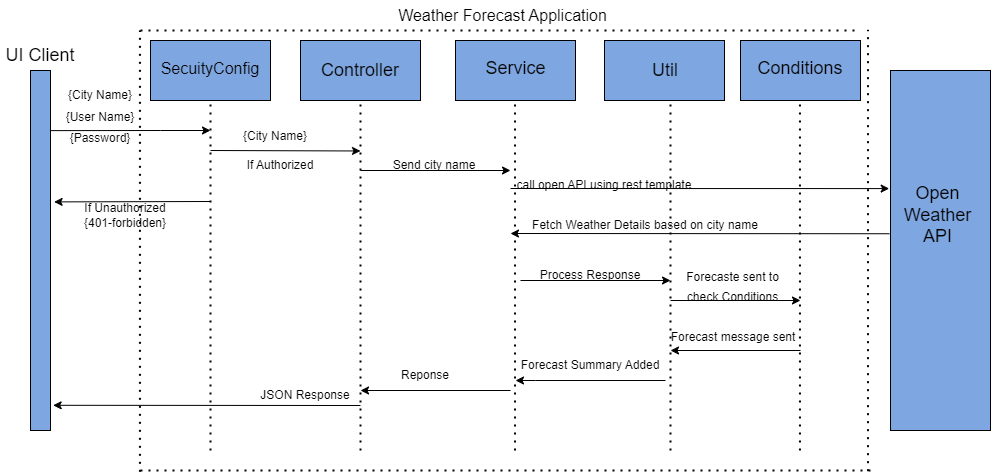

The diagram above was exported from draw.io. Its source (the exported page's mxGraphModel, read from the mxfile embedded in the PNG):
<mxGraphModel dx="1944" dy="1803" grid="1" gridSize="10" guides="1" tooltips="1" connect="1" arrows="1" fold="1" page="1" pageScale="1" pageWidth="827" pageHeight="1169" math="0" shadow="0">
  <root>
    <mxCell id="0" />
    <mxCell id="1" parent="0" />
    <mxCell id="qwWlAOzaZf-G8r1NP8WD-1" value="" style="rounded=0;whiteSpace=wrap;html=1;fillColor=#7EA6E0;" vertex="1" parent="1">
      <mxGeometry x="-160" y="60" width="20" height="360" as="geometry" />
    </mxCell>
    <mxCell id="qwWlAOzaZf-G8r1NP8WD-2" value="&lt;font style=&quot;font-size: 18px;&quot;&gt;UI Client&lt;/font&gt;" style="text;html=1;strokeColor=none;fillColor=none;align=center;verticalAlign=middle;whiteSpace=wrap;rounded=0;" vertex="1" parent="1">
      <mxGeometry x="-190" y="30" width="80" height="30" as="geometry" />
    </mxCell>
    <mxCell id="qwWlAOzaZf-G8r1NP8WD-3" value="" style="rounded=0;whiteSpace=wrap;html=1;fillColor=#7EA6E0;" vertex="1" parent="1">
      <mxGeometry x="110" y="30" width="120" height="60" as="geometry" />
    </mxCell>
    <mxCell id="qwWlAOzaZf-G8r1NP8WD-4" value="&lt;font style=&quot;font-size: 18px;&quot;&gt;Controller&lt;/font&gt;" style="text;html=1;strokeColor=none;fillColor=none;align=center;verticalAlign=middle;whiteSpace=wrap;rounded=0;" vertex="1" parent="1">
      <mxGeometry x="125" y="45" width="90" height="30" as="geometry" />
    </mxCell>
    <mxCell id="qwWlAOzaZf-G8r1NP8WD-5" value="" style="rounded=0;whiteSpace=wrap;html=1;fillColor=#7EA6E0;" vertex="1" parent="1">
      <mxGeometry x="265" y="30" width="120" height="60" as="geometry" />
    </mxCell>
    <mxCell id="qwWlAOzaZf-G8r1NP8WD-6" value="" style="rounded=0;whiteSpace=wrap;html=1;fillColor=#7EA6E0;" vertex="1" parent="1">
      <mxGeometry x="414" y="30" width="120" height="60" as="geometry" />
    </mxCell>
    <mxCell id="qwWlAOzaZf-G8r1NP8WD-7" value="" style="rounded=0;whiteSpace=wrap;html=1;fillColor=#7EA6E0;" vertex="1" parent="1">
      <mxGeometry x="700" y="60" width="100" height="360" as="geometry" />
    </mxCell>
    <mxCell id="qwWlAOzaZf-G8r1NP8WD-8" value="&lt;font style=&quot;font-size: 18px;&quot;&gt;Service&lt;/font&gt;" style="text;html=1;strokeColor=none;fillColor=none;align=center;verticalAlign=middle;whiteSpace=wrap;rounded=0;" vertex="1" parent="1">
      <mxGeometry x="272.5" y="45" width="105" height="25" as="geometry" />
    </mxCell>
    <mxCell id="qwWlAOzaZf-G8r1NP8WD-9" value="&lt;font style=&quot;font-size: 18px;&quot;&gt;Util&lt;/font&gt;" style="text;html=1;strokeColor=none;fillColor=none;align=center;verticalAlign=middle;whiteSpace=wrap;rounded=0;" vertex="1" parent="1">
      <mxGeometry x="430" y="45" width="90" height="30" as="geometry" />
    </mxCell>
    <mxCell id="qwWlAOzaZf-G8r1NP8WD-10" value="&lt;font style=&quot;font-size: 18px;&quot;&gt;Open Weather API&lt;/font&gt;" style="text;html=1;strokeColor=none;fillColor=none;align=center;verticalAlign=middle;whiteSpace=wrap;rounded=0;" vertex="1" parent="1">
      <mxGeometry x="700" y="110" width="95" height="190" as="geometry" />
    </mxCell>
    <mxCell id="qwWlAOzaZf-G8r1NP8WD-12" style="edgeStyle=orthogonalEdgeStyle;rounded=0;orthogonalLoop=1;jettySize=auto;html=1;exitX=0.5;exitY=1;exitDx=0;exitDy=0;fontSize=18;" edge="1" parent="1" source="qwWlAOzaZf-G8r1NP8WD-8" target="qwWlAOzaZf-G8r1NP8WD-8">
      <mxGeometry relative="1" as="geometry" />
    </mxCell>
    <mxCell id="qwWlAOzaZf-G8r1NP8WD-13" value="" style="endArrow=classic;html=1;rounded=0;fontSize=18;exitX=1.015;exitY=0.167;exitDx=0;exitDy=0;exitPerimeter=0;" edge="1" parent="1" source="qwWlAOzaZf-G8r1NP8WD-1">
      <mxGeometry width="50" height="50" relative="1" as="geometry">
        <mxPoint x="310" y="210" as="sourcePoint" />
        <mxPoint x="20" y="120" as="targetPoint" />
        <Array as="points">
          <mxPoint x="-30" y="120" />
        </Array>
      </mxGeometry>
    </mxCell>
    <mxCell id="qwWlAOzaZf-G8r1NP8WD-14" value="" style="endArrow=none;dashed=1;html=1;dashPattern=1 3;strokeWidth=2;rounded=0;fontSize=18;entryX=0.5;entryY=1;entryDx=0;entryDy=0;" edge="1" parent="1" target="qwWlAOzaZf-G8r1NP8WD-3">
      <mxGeometry width="50" height="50" relative="1" as="geometry">
        <mxPoint x="170" y="440" as="sourcePoint" />
        <mxPoint x="360" y="160" as="targetPoint" />
      </mxGeometry>
    </mxCell>
    <mxCell id="qwWlAOzaZf-G8r1NP8WD-15" value="" style="endArrow=none;dashed=1;html=1;dashPattern=1 3;strokeWidth=2;rounded=0;fontSize=18;entryX=0.5;entryY=1;entryDx=0;entryDy=0;" edge="1" parent="1">
      <mxGeometry width="50" height="50" relative="1" as="geometry">
        <mxPoint x="324.5" y="440" as="sourcePoint" />
        <mxPoint x="324.5" y="90" as="targetPoint" />
      </mxGeometry>
    </mxCell>
    <mxCell id="qwWlAOzaZf-G8r1NP8WD-16" value="" style="endArrow=none;dashed=1;html=1;dashPattern=1 3;strokeWidth=2;rounded=0;fontSize=18;entryX=0.5;entryY=1;entryDx=0;entryDy=0;" edge="1" parent="1">
      <mxGeometry width="50" height="50" relative="1" as="geometry">
        <mxPoint x="480" y="440" as="sourcePoint" />
        <mxPoint x="480" y="90" as="targetPoint" />
      </mxGeometry>
    </mxCell>
    <mxCell id="qwWlAOzaZf-G8r1NP8WD-18" value="&lt;font style=&quot;font-size: 12px;&quot;&gt;{City Name}&lt;br&gt;{User Name}&lt;br&gt;{Password}&lt;br&gt;&lt;/font&gt;" style="text;html=1;strokeColor=none;fillColor=none;align=center;verticalAlign=middle;whiteSpace=wrap;rounded=0;fontSize=18;" vertex="1" parent="1">
      <mxGeometry x="-130" y="90" width="80" height="30" as="geometry" />
    </mxCell>
    <mxCell id="qwWlAOzaZf-G8r1NP8WD-19" value="" style="endArrow=classic;html=1;rounded=0;fontSize=12;" edge="1" parent="1">
      <mxGeometry width="50" height="50" relative="1" as="geometry">
        <mxPoint x="170" y="160" as="sourcePoint" />
        <mxPoint x="320" y="160" as="targetPoint" />
      </mxGeometry>
    </mxCell>
    <mxCell id="qwWlAOzaZf-G8r1NP8WD-20" value="Send city name" style="text;html=1;strokeColor=none;fillColor=none;align=center;verticalAlign=middle;whiteSpace=wrap;rounded=0;fontSize=12;" vertex="1" parent="1">
      <mxGeometry x="200" y="140" width="87.5" height="30" as="geometry" />
    </mxCell>
    <mxCell id="qwWlAOzaZf-G8r1NP8WD-21" value="" style="endArrow=classic;html=1;rounded=0;fontSize=12;entryX=-0.013;entryY=0.328;entryDx=0;entryDy=0;entryPerimeter=0;" edge="1" parent="1" target="qwWlAOzaZf-G8r1NP8WD-7">
      <mxGeometry width="50" height="50" relative="1" as="geometry">
        <mxPoint x="320" y="178" as="sourcePoint" />
        <mxPoint x="360" y="180" as="targetPoint" />
      </mxGeometry>
    </mxCell>
    <mxCell id="qwWlAOzaZf-G8r1NP8WD-22" value="call open API using rest template" style="text;html=1;strokeColor=none;fillColor=none;align=center;verticalAlign=middle;whiteSpace=wrap;rounded=0;fontSize=12;" vertex="1" parent="1">
      <mxGeometry x="324" y="160" width="180" height="30" as="geometry" />
    </mxCell>
    <mxCell id="qwWlAOzaZf-G8r1NP8WD-23" value="" style="endArrow=classic;html=1;rounded=0;fontSize=12;exitX=-0.011;exitY=0.596;exitDx=0;exitDy=0;exitPerimeter=0;" edge="1" parent="1" source="qwWlAOzaZf-G8r1NP8WD-10">
      <mxGeometry width="50" height="50" relative="1" as="geometry">
        <mxPoint x="310" y="210" as="sourcePoint" />
        <mxPoint x="320" y="223" as="targetPoint" />
      </mxGeometry>
    </mxCell>
    <mxCell id="qwWlAOzaZf-G8r1NP8WD-24" value="" style="endArrow=classic;html=1;rounded=0;fontSize=12;" edge="1" parent="1">
      <mxGeometry width="50" height="50" relative="1" as="geometry">
        <mxPoint x="330" y="270" as="sourcePoint" />
        <mxPoint x="480" y="270" as="targetPoint" />
      </mxGeometry>
    </mxCell>
    <mxCell id="qwWlAOzaZf-G8r1NP8WD-25" value="Fetch Weather Details based on city name" style="text;html=1;strokeColor=none;fillColor=none;align=center;verticalAlign=middle;whiteSpace=wrap;rounded=0;fontSize=12;" vertex="1" parent="1">
      <mxGeometry x="340" y="200" width="230" height="30" as="geometry" />
    </mxCell>
    <mxCell id="qwWlAOzaZf-G8r1NP8WD-27" value="Process Response" style="text;html=1;strokeColor=none;fillColor=none;align=center;verticalAlign=middle;whiteSpace=wrap;rounded=0;fontSize=12;" vertex="1" parent="1">
      <mxGeometry x="340" y="250" width="120" height="30" as="geometry" />
    </mxCell>
    <mxCell id="qwWlAOzaZf-G8r1NP8WD-28" value="" style="endArrow=classic;html=1;rounded=0;fontSize=12;" edge="1" parent="1">
      <mxGeometry width="50" height="50" relative="1" as="geometry">
        <mxPoint x="475" y="370" as="sourcePoint" />
        <mxPoint x="325" y="370" as="targetPoint" />
        <Array as="points">
          <mxPoint x="345" y="370" />
        </Array>
      </mxGeometry>
    </mxCell>
    <mxCell id="qwWlAOzaZf-G8r1NP8WD-29" value="Forecast Summary Added" style="text;html=1;strokeColor=none;fillColor=none;align=center;verticalAlign=middle;whiteSpace=wrap;rounded=0;fontSize=12;" vertex="1" parent="1">
      <mxGeometry x="300" y="340" width="200" height="30" as="geometry" />
    </mxCell>
    <mxCell id="qwWlAOzaZf-G8r1NP8WD-30" value="" style="endArrow=classic;html=1;rounded=0;fontSize=12;" edge="1" parent="1">
      <mxGeometry width="50" height="50" relative="1" as="geometry">
        <mxPoint x="320" y="380" as="sourcePoint" />
        <mxPoint x="170" y="380" as="targetPoint" />
      </mxGeometry>
    </mxCell>
    <mxCell id="qwWlAOzaZf-G8r1NP8WD-31" value="Reponse" style="text;html=1;strokeColor=none;fillColor=none;align=center;verticalAlign=middle;whiteSpace=wrap;rounded=0;fontSize=12;" vertex="1" parent="1">
      <mxGeometry x="205" y="350" width="60" height="30" as="geometry" />
    </mxCell>
    <mxCell id="qwWlAOzaZf-G8r1NP8WD-34" value="" style="endArrow=classic;html=1;rounded=0;fontSize=12;entryX=1.133;entryY=0.93;entryDx=0;entryDy=0;entryPerimeter=0;" edge="1" parent="1" target="qwWlAOzaZf-G8r1NP8WD-1">
      <mxGeometry width="50" height="50" relative="1" as="geometry">
        <mxPoint x="170" y="395" as="sourcePoint" />
        <mxPoint x="360" y="200" as="targetPoint" />
      </mxGeometry>
    </mxCell>
    <mxCell id="qwWlAOzaZf-G8r1NP8WD-35" value="JSON Response" style="text;html=1;strokeColor=none;fillColor=none;align=center;verticalAlign=middle;whiteSpace=wrap;rounded=0;fontSize=12;" vertex="1" parent="1">
      <mxGeometry x="60" y="370" width="110" height="30" as="geometry" />
    </mxCell>
    <mxCell id="qwWlAOzaZf-G8r1NP8WD-37" value="" style="endArrow=none;dashed=1;html=1;dashPattern=1 3;strokeWidth=2;rounded=0;fontSize=12;" edge="1" parent="1">
      <mxGeometry width="50" height="50" relative="1" as="geometry">
        <mxPoint x="-50.56" y="461.33000000000004" as="sourcePoint" />
        <mxPoint x="-50.56" y="19.996656494140623" as="targetPoint" />
      </mxGeometry>
    </mxCell>
    <mxCell id="qwWlAOzaZf-G8r1NP8WD-38" value="" style="endArrow=none;dashed=1;html=1;dashPattern=1 3;strokeWidth=2;rounded=0;fontSize=12;" edge="1" parent="1">
      <mxGeometry width="50" height="50" relative="1" as="geometry">
        <mxPoint x="677.5" y="460.67" as="sourcePoint" />
        <mxPoint x="677.5" y="19.336656494140627" as="targetPoint" />
      </mxGeometry>
    </mxCell>
    <mxCell id="qwWlAOzaZf-G8r1NP8WD-39" value="" style="endArrow=none;dashed=1;html=1;dashPattern=1 3;strokeWidth=2;rounded=0;fontSize=12;" edge="1" parent="1">
      <mxGeometry width="50" height="50" relative="1" as="geometry">
        <mxPoint x="-50" y="20" as="sourcePoint" />
        <mxPoint x="670" y="20" as="targetPoint" />
      </mxGeometry>
    </mxCell>
    <mxCell id="qwWlAOzaZf-G8r1NP8WD-40" value="" style="endArrow=none;dashed=1;html=1;dashPattern=1 3;strokeWidth=2;rounded=0;fontSize=12;" edge="1" parent="1">
      <mxGeometry width="50" height="50" relative="1" as="geometry">
        <mxPoint x="-50" y="460" as="sourcePoint" />
        <mxPoint x="680" y="460" as="targetPoint" />
      </mxGeometry>
    </mxCell>
    <mxCell id="qwWlAOzaZf-G8r1NP8WD-41" value="&lt;font style=&quot;font-size: 16px;&quot;&gt;Weather Forecast Application&lt;/font&gt;" style="text;html=1;strokeColor=none;fillColor=none;align=center;verticalAlign=middle;whiteSpace=wrap;rounded=0;fontSize=12;" vertex="1" parent="1">
      <mxGeometry x="195" y="-10" width="235" height="30" as="geometry" />
    </mxCell>
    <mxCell id="qwWlAOzaZf-G8r1NP8WD-43" value="" style="rounded=0;whiteSpace=wrap;html=1;fillColor=#7EA6E0;" vertex="1" parent="1">
      <mxGeometry x="-40" y="30" width="120" height="60" as="geometry" />
    </mxCell>
    <mxCell id="qwWlAOzaZf-G8r1NP8WD-44" value="SecuityConfig" style="text;html=1;strokeColor=none;fillColor=none;align=center;verticalAlign=middle;whiteSpace=wrap;rounded=0;fontSize=16;" vertex="1" parent="1">
      <mxGeometry x="-10" y="42.5" width="60" height="30" as="geometry" />
    </mxCell>
    <mxCell id="qwWlAOzaZf-G8r1NP8WD-45" value="" style="endArrow=none;dashed=1;html=1;dashPattern=1 3;strokeWidth=2;rounded=0;fontSize=16;entryX=0.5;entryY=1;entryDx=0;entryDy=0;" edge="1" parent="1" target="qwWlAOzaZf-G8r1NP8WD-43">
      <mxGeometry width="50" height="50" relative="1" as="geometry">
        <mxPoint x="20" y="440" as="sourcePoint" />
        <mxPoint x="250" y="170" as="targetPoint" />
      </mxGeometry>
    </mxCell>
    <mxCell id="qwWlAOzaZf-G8r1NP8WD-46" value="" style="endArrow=classic;html=1;rounded=0;fontSize=18;" edge="1" parent="1">
      <mxGeometry width="50" height="50" relative="1" as="geometry">
        <mxPoint x="20" y="140" as="sourcePoint" />
        <mxPoint x="170" y="140.48000000000002" as="targetPoint" />
      </mxGeometry>
    </mxCell>
    <mxCell id="qwWlAOzaZf-G8r1NP8WD-48" value="&lt;font style=&quot;font-size: 12px;&quot;&gt;{City Name}&lt;br&gt;&lt;br&gt;&lt;/font&gt;" style="text;html=1;strokeColor=none;fillColor=none;align=center;verticalAlign=middle;whiteSpace=wrap;rounded=0;fontSize=18;" vertex="1" parent="1">
      <mxGeometry x="45" y="120" width="80" height="30" as="geometry" />
    </mxCell>
    <mxCell id="qwWlAOzaZf-G8r1NP8WD-50" value="" style="rounded=0;whiteSpace=wrap;html=1;fillColor=#7EA6E0;" vertex="1" parent="1">
      <mxGeometry x="550" y="30" width="120" height="60" as="geometry" />
    </mxCell>
    <mxCell id="qwWlAOzaZf-G8r1NP8WD-51" value="&lt;font style=&quot;font-size: 18px;&quot;&gt;Conditions&lt;/font&gt;" style="text;html=1;strokeColor=none;fillColor=none;align=center;verticalAlign=middle;whiteSpace=wrap;rounded=0;" vertex="1" parent="1">
      <mxGeometry x="565" y="42.5" width="90" height="30" as="geometry" />
    </mxCell>
    <mxCell id="qwWlAOzaZf-G8r1NP8WD-52" value="" style="endArrow=none;dashed=1;html=1;dashPattern=1 3;strokeWidth=2;rounded=0;fontSize=18;entryX=0.5;entryY=1;entryDx=0;entryDy=0;" edge="1" parent="1">
      <mxGeometry width="50" height="50" relative="1" as="geometry">
        <mxPoint x="609.44" y="440" as="sourcePoint" />
        <mxPoint x="609.44" y="90" as="targetPoint" />
      </mxGeometry>
    </mxCell>
    <mxCell id="qwWlAOzaZf-G8r1NP8WD-55" value="" style="endArrow=classic;html=1;rounded=0;fontSize=16;" edge="1" parent="1">
      <mxGeometry width="50" height="50" relative="1" as="geometry">
        <mxPoint x="480" y="290" as="sourcePoint" />
        <mxPoint x="610" y="290" as="targetPoint" />
      </mxGeometry>
    </mxCell>
    <mxCell id="qwWlAOzaZf-G8r1NP8WD-57" value="&lt;font style=&quot;font-size: 12px;&quot;&gt;Forecaste sent to check Conditions&lt;/font&gt;" style="text;html=1;strokeColor=none;fillColor=none;align=center;verticalAlign=middle;whiteSpace=wrap;rounded=0;fontSize=16;" vertex="1" parent="1">
      <mxGeometry x="490" y="260" width="105" height="30" as="geometry" />
    </mxCell>
    <mxCell id="qwWlAOzaZf-G8r1NP8WD-58" value="" style="endArrow=classic;html=1;rounded=0;fontSize=12;" edge="1" parent="1">
      <mxGeometry width="50" height="50" relative="1" as="geometry">
        <mxPoint x="610" y="340" as="sourcePoint" />
        <mxPoint x="480" y="340" as="targetPoint" />
      </mxGeometry>
    </mxCell>
    <mxCell id="qwWlAOzaZf-G8r1NP8WD-59" value="&lt;span style=&quot;font-size: 12px;&quot;&gt;Forecast message sent&lt;/span&gt;" style="text;html=1;strokeColor=none;fillColor=none;align=center;verticalAlign=middle;whiteSpace=wrap;rounded=0;fontSize=16;" vertex="1" parent="1">
      <mxGeometry x="477.5" y="310" width="130" height="30" as="geometry" />
    </mxCell>
    <mxCell id="qwWlAOzaZf-G8r1NP8WD-60" value="" style="endArrow=classic;html=1;rounded=0;fontSize=12;entryX=1.181;entryY=0.365;entryDx=0;entryDy=0;entryPerimeter=0;" edge="1" parent="1" target="qwWlAOzaZf-G8r1NP8WD-1">
      <mxGeometry width="50" height="50" relative="1" as="geometry">
        <mxPoint x="20" y="191" as="sourcePoint" />
        <mxPoint x="340" y="190" as="targetPoint" />
      </mxGeometry>
    </mxCell>
    <mxCell id="qwWlAOzaZf-G8r1NP8WD-61" value="If Authorized" style="text;html=1;strokeColor=none;fillColor=none;align=center;verticalAlign=middle;whiteSpace=wrap;rounded=0;fontSize=12;" vertex="1" parent="1">
      <mxGeometry x="55" y="140" width="70" height="30" as="geometry" />
    </mxCell>
    <mxCell id="qwWlAOzaZf-G8r1NP8WD-62" value="If Unauthorized&lt;br&gt;{401-forbidden}" style="text;html=1;strokeColor=none;fillColor=none;align=center;verticalAlign=middle;whiteSpace=wrap;rounded=0;fontSize=12;" vertex="1" parent="1">
      <mxGeometry x="-110" y="190" width="90" height="30" as="geometry" />
    </mxCell>
  </root>
</mxGraphModel>